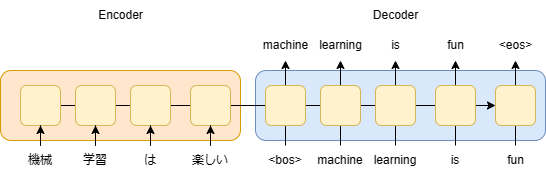

The diagram above was exported from draw.io. Its source (the exported page's mxGraphModel, read from the mxfile embedded in the PNG):
<mxGraphModel dx="1550" dy="880" grid="1" gridSize="10" guides="1" tooltips="1" connect="1" arrows="1" fold="1" page="1" pageScale="1" pageWidth="827" pageHeight="1169" math="0" shadow="0">
  <root>
    <mxCell id="0" />
    <mxCell id="1" parent="0" />
    <mxCell id="2" value="" style="edgeStyle=orthogonalEdgeStyle;rounded=0;orthogonalLoop=1;jettySize=auto;html=1;" edge="1" source="3" target="9" parent="1">
      <mxGeometry relative="1" as="geometry" />
    </mxCell>
    <mxCell id="3" value="" style="rounded=1;whiteSpace=wrap;html=1;fillColor=#dae8fc;strokeColor=#6c8ebf;" vertex="1" parent="1">
      <mxGeometry x="585" y="625" width="290" height="70" as="geometry" />
    </mxCell>
    <mxCell id="4" value="" style="rounded=1;whiteSpace=wrap;html=1;fillColor=#ffe6cc;strokeColor=#d79b00;" vertex="1" parent="1">
      <mxGeometry x="330" y="625" width="240" height="70" as="geometry" />
    </mxCell>
    <mxCell id="5" style="edgeStyle=orthogonalEdgeStyle;rounded=0;orthogonalLoop=1;jettySize=auto;html=1;strokeColor=#000000;strokeWidth=1;" edge="1" source="6" target="36" parent="1">
      <mxGeometry relative="1" as="geometry" />
    </mxCell>
    <mxCell id="6" value="" style="rounded=1;whiteSpace=wrap;html=1;fillColor=#fff2cc;strokeColor=#d6b656;" vertex="1" parent="1">
      <mxGeometry x="350" y="640" width="40" height="40" as="geometry" />
    </mxCell>
    <mxCell id="7" value="" style="rounded=1;whiteSpace=wrap;html=1;fillColor=#fff2cc;strokeColor=#d6b656;" vertex="1" parent="1">
      <mxGeometry x="405" y="640" width="40" height="40" as="geometry" />
    </mxCell>
    <mxCell id="8" value="" style="rounded=1;whiteSpace=wrap;html=1;fillColor=#fff2cc;strokeColor=#d6b656;" vertex="1" parent="1">
      <mxGeometry x="460" y="640" width="40" height="40" as="geometry" />
    </mxCell>
    <mxCell id="9" value="" style="rounded=1;whiteSpace=wrap;html=1;fillColor=#fff2cc;strokeColor=#d6b656;" vertex="1" parent="1">
      <mxGeometry x="520" y="640" width="40" height="40" as="geometry" />
    </mxCell>
    <mxCell id="10" style="edgeStyle=orthogonalEdgeStyle;rounded=0;orthogonalLoop=1;jettySize=auto;html=1;strokeColor=#000000;strokeWidth=1;" edge="1" source="11" target="6" parent="1">
      <mxGeometry relative="1" as="geometry" />
    </mxCell>
    <mxCell id="11" value="機械" style="text;html=1;strokeColor=none;fillColor=none;align=center;verticalAlign=middle;whiteSpace=wrap;rounded=0;" vertex="1" parent="1">
      <mxGeometry x="340" y="700" width="60" height="30" as="geometry" />
    </mxCell>
    <mxCell id="12" style="edgeStyle=orthogonalEdgeStyle;rounded=0;orthogonalLoop=1;jettySize=auto;html=1;strokeColor=#000000;strokeWidth=1;" edge="1" source="13" target="7" parent="1">
      <mxGeometry relative="1" as="geometry" />
    </mxCell>
    <mxCell id="13" value="学習" style="text;html=1;strokeColor=none;fillColor=none;align=center;verticalAlign=middle;whiteSpace=wrap;rounded=0;" vertex="1" parent="1">
      <mxGeometry x="395" y="700" width="60" height="30" as="geometry" />
    </mxCell>
    <mxCell id="14" style="edgeStyle=orthogonalEdgeStyle;rounded=0;orthogonalLoop=1;jettySize=auto;html=1;strokeColor=#000000;strokeWidth=1;" edge="1" source="15" target="8" parent="1">
      <mxGeometry relative="1" as="geometry" />
    </mxCell>
    <mxCell id="15" value="は" style="text;html=1;strokeColor=none;fillColor=none;align=center;verticalAlign=middle;whiteSpace=wrap;rounded=0;" vertex="1" parent="1">
      <mxGeometry x="450" y="700" width="60" height="30" as="geometry" />
    </mxCell>
    <mxCell id="16" style="edgeStyle=orthogonalEdgeStyle;rounded=0;orthogonalLoop=1;jettySize=auto;html=1;strokeColor=#000000;strokeWidth=1;" edge="1" source="17" target="9" parent="1">
      <mxGeometry relative="1" as="geometry" />
    </mxCell>
    <mxCell id="17" value="楽しい" style="text;html=1;strokeColor=none;fillColor=none;align=center;verticalAlign=middle;whiteSpace=wrap;rounded=0;" vertex="1" parent="1">
      <mxGeometry x="510" y="700" width="60" height="30" as="geometry" />
    </mxCell>
    <mxCell id="18" style="edgeStyle=orthogonalEdgeStyle;rounded=0;orthogonalLoop=1;jettySize=auto;html=1;strokeColor=#000000;strokeWidth=1;" edge="1" source="19" target="28" parent="1">
      <mxGeometry relative="1" as="geometry">
        <mxPoint x="615" y="610" as="targetPoint" />
      </mxGeometry>
    </mxCell>
    <mxCell id="19" value="&amp;lt;bos&amp;gt;" style="text;html=1;strokeColor=none;fillColor=none;align=center;verticalAlign=middle;whiteSpace=wrap;rounded=0;" vertex="1" parent="1">
      <mxGeometry x="585" y="700" width="60" height="30" as="geometry" />
    </mxCell>
    <mxCell id="20" style="edgeStyle=orthogonalEdgeStyle;rounded=0;orthogonalLoop=1;jettySize=auto;html=1;strokeColor=#000000;strokeWidth=1;" edge="1" source="21" target="29" parent="1">
      <mxGeometry relative="1" as="geometry">
        <mxPoint x="670" y="610" as="targetPoint" />
        <Array as="points" />
      </mxGeometry>
    </mxCell>
    <mxCell id="21" value="machine" style="text;html=1;strokeColor=none;fillColor=none;align=center;verticalAlign=middle;whiteSpace=wrap;rounded=0;" vertex="1" parent="1">
      <mxGeometry x="640" y="700" width="60" height="30" as="geometry" />
    </mxCell>
    <mxCell id="22" style="edgeStyle=orthogonalEdgeStyle;rounded=0;orthogonalLoop=1;jettySize=auto;html=1;strokeColor=#000000;strokeWidth=1;" edge="1" source="23" target="30" parent="1">
      <mxGeometry relative="1" as="geometry" />
    </mxCell>
    <mxCell id="23" value="learning" style="text;html=1;strokeColor=none;fillColor=none;align=center;verticalAlign=middle;whiteSpace=wrap;rounded=0;" vertex="1" parent="1">
      <mxGeometry x="695" y="700" width="60" height="30" as="geometry" />
    </mxCell>
    <mxCell id="24" style="edgeStyle=orthogonalEdgeStyle;rounded=0;orthogonalLoop=1;jettySize=auto;html=1;strokeColor=#000000;strokeWidth=1;" edge="1" source="25" target="31" parent="1">
      <mxGeometry relative="1" as="geometry" />
    </mxCell>
    <mxCell id="25" value="is" style="text;html=1;strokeColor=none;fillColor=none;align=center;verticalAlign=middle;whiteSpace=wrap;rounded=0;" vertex="1" parent="1">
      <mxGeometry x="755" y="700" width="60" height="30" as="geometry" />
    </mxCell>
    <mxCell id="26" value="" style="rounded=1;whiteSpace=wrap;html=1;fillColor=#fff2cc;strokeColor=#d6b656;" vertex="1" parent="1">
      <mxGeometry x="595" y="640" width="40" height="40" as="geometry" />
    </mxCell>
    <mxCell id="27" value="" style="rounded=1;whiteSpace=wrap;html=1;fillColor=#fff2cc;strokeColor=#d6b656;" vertex="1" parent="1">
      <mxGeometry x="650" y="640" width="40" height="40" as="geometry" />
    </mxCell>
    <mxCell id="28" value="machine" style="text;html=1;align=center;verticalAlign=middle;resizable=0;points=[];autosize=1;strokeColor=none;fillColor=none;" vertex="1" parent="1">
      <mxGeometry x="580" y="585" width="70" height="30" as="geometry" />
    </mxCell>
    <mxCell id="29" value="learning" style="text;html=1;align=center;verticalAlign=middle;resizable=0;points=[];autosize=1;strokeColor=none;fillColor=none;" vertex="1" parent="1">
      <mxGeometry x="635" y="585" width="70" height="30" as="geometry" />
    </mxCell>
    <mxCell id="30" value="is" style="text;html=1;align=center;verticalAlign=middle;resizable=0;points=[];autosize=1;strokeColor=none;fillColor=none;" vertex="1" parent="1">
      <mxGeometry x="710" y="585" width="30" height="30" as="geometry" />
    </mxCell>
    <mxCell id="31" value="fun" style="text;html=1;align=center;verticalAlign=middle;resizable=0;points=[];autosize=1;strokeColor=none;fillColor=none;" vertex="1" parent="1">
      <mxGeometry x="765" y="585" width="40" height="30" as="geometry" />
    </mxCell>
    <mxCell id="32" value="" style="rounded=1;whiteSpace=wrap;html=1;fillColor=#fff2cc;strokeColor=#d6b656;" vertex="1" parent="1">
      <mxGeometry x="765" y="640" width="40" height="40" as="geometry" />
    </mxCell>
    <mxCell id="33" value="" style="rounded=1;whiteSpace=wrap;html=1;fillColor=#fff2cc;strokeColor=#d6b656;" vertex="1" parent="1">
      <mxGeometry x="705" y="640" width="40" height="40" as="geometry" />
    </mxCell>
    <mxCell id="34" style="edgeStyle=orthogonalEdgeStyle;rounded=0;orthogonalLoop=1;jettySize=auto;html=1;strokeColor=#000000;strokeWidth=1;" edge="1" target="35" parent="1">
      <mxGeometry relative="1" as="geometry">
        <mxPoint x="845" y="700" as="sourcePoint" />
      </mxGeometry>
    </mxCell>
    <mxCell id="35" value="&amp;lt;eos&amp;gt;" style="text;html=1;align=center;verticalAlign=middle;resizable=0;points=[];autosize=1;strokeColor=none;fillColor=none;" vertex="1" parent="1">
      <mxGeometry x="815" y="585" width="60" height="30" as="geometry" />
    </mxCell>
    <mxCell id="36" value="" style="rounded=1;whiteSpace=wrap;html=1;fillColor=#fff2cc;strokeColor=#d6b656;" vertex="1" parent="1">
      <mxGeometry x="825" y="640" width="40" height="40" as="geometry" />
    </mxCell>
    <mxCell id="37" value="fun" style="text;html=1;align=center;verticalAlign=middle;resizable=0;points=[];autosize=1;strokeColor=none;fillColor=none;" vertex="1" parent="1">
      <mxGeometry x="825" y="700" width="40" height="30" as="geometry" />
    </mxCell>
    <mxCell id="38" value="Encoder" style="text;html=1;align=center;verticalAlign=middle;resizable=0;points=[];autosize=1;strokeColor=none;fillColor=none;" vertex="1" parent="1">
      <mxGeometry x="415" y="555" width="70" height="30" as="geometry" />
    </mxCell>
    <mxCell id="39" value="Decoder" style="text;html=1;align=center;verticalAlign=middle;resizable=0;points=[];autosize=1;strokeColor=none;fillColor=none;" vertex="1" parent="1">
      <mxGeometry x="690" y="555" width="70" height="30" as="geometry" />
    </mxCell>
  </root>
</mxGraphModel>